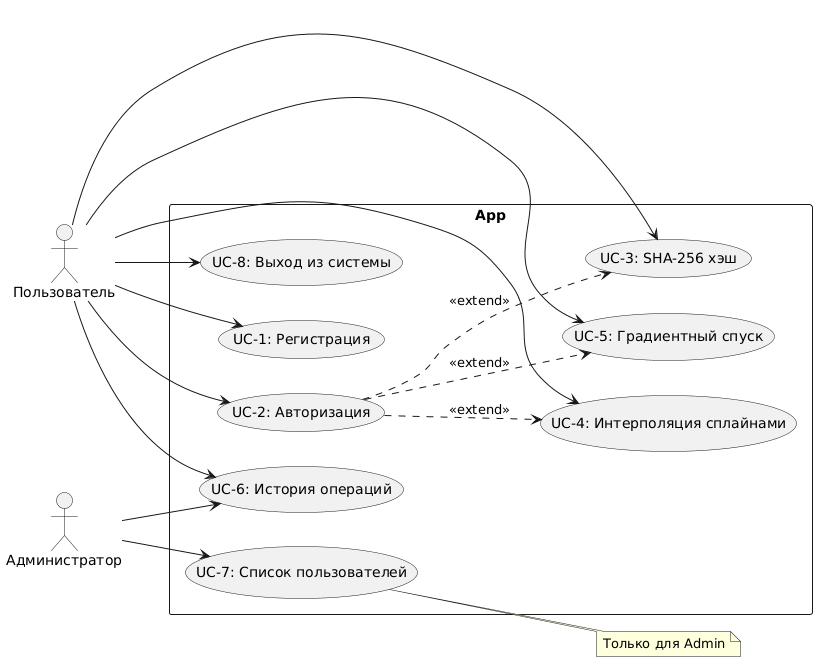

The diagram above was rendered by PlantUML. Its source (embedded in the PNG):
@startuml
left to right direction
skinparam packageStyle rectangle

actor "Пользователь" as User
actor "Администратор" as Admin

rectangle "App" {
    usecase "UC-1: Регистрация" as UC1
    usecase "UC-2: Авторизация" as UC2
    usecase "UC-3: SHA-256 хэш" as UC3
    usecase "UC-4: Интерполяция сплайнами" as UC4
    usecase "UC-5: Градиентный спуск" as UC5
    usecase "UC-6: История операций" as UC6
    usecase "UC-7: Список пользователей" as UC7
    usecase "UC-8: Выход из системы" as UC8
}

User --> UC1
User --> UC2
User --> UC3
User --> UC4
User --> UC5
User --> UC6
User --> UC8

Admin --> UC7
Admin --> UC6

UC2 ..> UC3 : <<extend>>
UC2 ..> UC4 : <<extend>>
UC2 ..> UC5 : <<extend>>

note right of UC7 : Только для Admin
@enduml